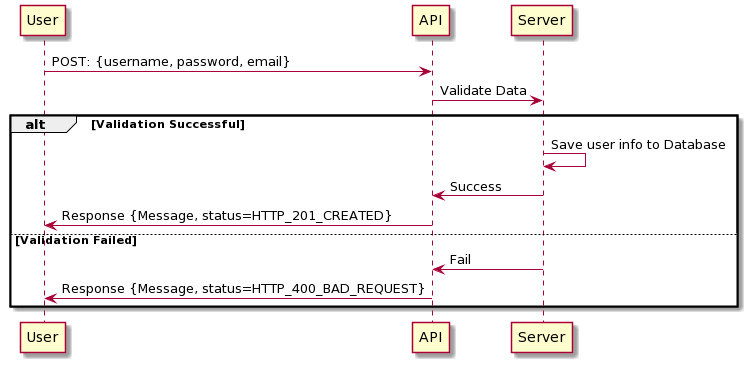

The diagram above was rendered by PlantUML. Its source (embedded in the PNG):
@startuml
User-> API: POST: {username, password, email}
API -> Server: Validate Data

alt Validation Successful

   Server -> Server : Save user info to Database
   Server -> API : Success
   API -> User: Response {Message, status=HTTP_201_CREATED}

else Validation Failed

   Server -> API: Fail
   API -> User: Response {Message, status=HTTP_400_BAD_REQUEST}
end
@enduml